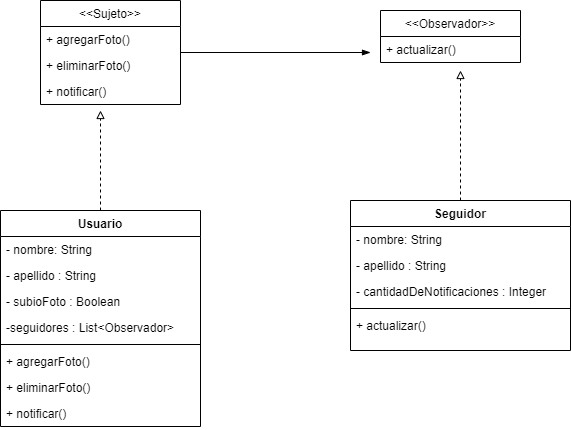

The diagram above was exported from draw.io. Its source (the exported page's mxGraphModel, read from the mxfile embedded in the PNG):
<mxGraphModel dx="748" dy="382" grid="1" gridSize="10" guides="1" tooltips="1" connect="1" arrows="1" fold="1" page="1" pageScale="1" pageWidth="850" pageHeight="1100" math="0" shadow="0">
  <root>
    <mxCell id="0" />
    <mxCell id="1" parent="0" />
    <mxCell id="843SbOohEiWgXdr__JUH-17" style="edgeStyle=orthogonalEdgeStyle;rounded=0;orthogonalLoop=1;jettySize=auto;html=1;endArrow=block;endFill=0;dashed=1;" edge="1" parent="1" source="843SbOohEiWgXdr__JUH-1">
      <mxGeometry relative="1" as="geometry">
        <mxPoint x="160" y="180" as="targetPoint" />
      </mxGeometry>
    </mxCell>
    <mxCell id="843SbOohEiWgXdr__JUH-1" value="Usuario" style="swimlane;fontStyle=1;align=center;verticalAlign=top;childLayout=stackLayout;horizontal=1;startSize=26;horizontalStack=0;resizeParent=1;resizeParentMax=0;resizeLast=0;collapsible=1;marginBottom=0;" vertex="1" parent="1">
      <mxGeometry x="60" y="280" width="200" height="216" as="geometry" />
    </mxCell>
    <mxCell id="843SbOohEiWgXdr__JUH-2" value="- nombre: String" style="text;strokeColor=none;fillColor=none;align=left;verticalAlign=top;spacingLeft=4;spacingRight=4;overflow=hidden;rotatable=0;points=[[0,0.5],[1,0.5]];portConstraint=eastwest;" vertex="1" parent="843SbOohEiWgXdr__JUH-1">
      <mxGeometry y="26" width="200" height="26" as="geometry" />
    </mxCell>
    <mxCell id="843SbOohEiWgXdr__JUH-24" value="- apellido : String" style="text;strokeColor=none;fillColor=none;align=left;verticalAlign=top;spacingLeft=4;spacingRight=4;overflow=hidden;rotatable=0;points=[[0,0.5],[1,0.5]];portConstraint=eastwest;" vertex="1" parent="843SbOohEiWgXdr__JUH-1">
      <mxGeometry y="52" width="200" height="26" as="geometry" />
    </mxCell>
    <mxCell id="843SbOohEiWgXdr__JUH-25" value="- subioFoto : Boolean" style="text;strokeColor=none;fillColor=none;align=left;verticalAlign=top;spacingLeft=4;spacingRight=4;overflow=hidden;rotatable=0;points=[[0,0.5],[1,0.5]];portConstraint=eastwest;" vertex="1" parent="843SbOohEiWgXdr__JUH-1">
      <mxGeometry y="78" width="200" height="26" as="geometry" />
    </mxCell>
    <mxCell id="843SbOohEiWgXdr__JUH-28" value="-seguidores : List&lt;Observador&gt;" style="text;strokeColor=none;fillColor=none;align=left;verticalAlign=top;spacingLeft=4;spacingRight=4;overflow=hidden;rotatable=0;points=[[0,0.5],[1,0.5]];portConstraint=eastwest;" vertex="1" parent="843SbOohEiWgXdr__JUH-1">
      <mxGeometry y="104" width="200" height="26" as="geometry" />
    </mxCell>
    <mxCell id="843SbOohEiWgXdr__JUH-3" value="" style="line;strokeWidth=1;fillColor=none;align=left;verticalAlign=middle;spacingTop=-1;spacingLeft=3;spacingRight=3;rotatable=0;labelPosition=right;points=[];portConstraint=eastwest;" vertex="1" parent="843SbOohEiWgXdr__JUH-1">
      <mxGeometry y="130" width="200" height="8" as="geometry" />
    </mxCell>
    <mxCell id="843SbOohEiWgXdr__JUH-21" value="+ agregarFoto() " style="text;strokeColor=none;fillColor=none;align=left;verticalAlign=top;spacingLeft=4;spacingRight=4;overflow=hidden;rotatable=0;points=[[0,0.5],[1,0.5]];portConstraint=eastwest;" vertex="1" parent="843SbOohEiWgXdr__JUH-1">
      <mxGeometry y="138" width="200" height="26" as="geometry" />
    </mxCell>
    <mxCell id="843SbOohEiWgXdr__JUH-22" value="+ eliminarFoto()" style="text;strokeColor=none;fillColor=none;align=left;verticalAlign=top;spacingLeft=4;spacingRight=4;overflow=hidden;rotatable=0;points=[[0,0.5],[1,0.5]];portConstraint=eastwest;" vertex="1" parent="843SbOohEiWgXdr__JUH-1">
      <mxGeometry y="164" width="200" height="26" as="geometry" />
    </mxCell>
    <mxCell id="843SbOohEiWgXdr__JUH-23" value="+ notificar()" style="text;strokeColor=none;fillColor=none;align=left;verticalAlign=top;spacingLeft=4;spacingRight=4;overflow=hidden;rotatable=0;points=[[0,0.5],[1,0.5]];portConstraint=eastwest;" vertex="1" parent="843SbOohEiWgXdr__JUH-1">
      <mxGeometry y="190" width="200" height="26" as="geometry" />
    </mxCell>
    <mxCell id="843SbOohEiWgXdr__JUH-18" style="edgeStyle=orthogonalEdgeStyle;rounded=0;orthogonalLoop=1;jettySize=auto;html=1;dashed=1;endArrow=block;endFill=0;" edge="1" parent="1" source="843SbOohEiWgXdr__JUH-5">
      <mxGeometry relative="1" as="geometry">
        <mxPoint x="520" y="140" as="targetPoint" />
      </mxGeometry>
    </mxCell>
    <mxCell id="843SbOohEiWgXdr__JUH-5" value="Seguidor" style="swimlane;fontStyle=1;align=center;verticalAlign=top;childLayout=stackLayout;horizontal=1;startSize=26;horizontalStack=0;resizeParent=1;resizeParentMax=0;resizeLast=0;collapsible=1;marginBottom=0;" vertex="1" parent="1">
      <mxGeometry x="410" y="270" width="220" height="150" as="geometry" />
    </mxCell>
    <mxCell id="843SbOohEiWgXdr__JUH-26" value="- nombre: String" style="text;strokeColor=none;fillColor=none;align=left;verticalAlign=top;spacingLeft=4;spacingRight=4;overflow=hidden;rotatable=0;points=[[0,0.5],[1,0.5]];portConstraint=eastwest;" vertex="1" parent="843SbOohEiWgXdr__JUH-5">
      <mxGeometry y="26" width="220" height="26" as="geometry" />
    </mxCell>
    <mxCell id="843SbOohEiWgXdr__JUH-27" value="- apellido : String" style="text;strokeColor=none;fillColor=none;align=left;verticalAlign=top;spacingLeft=4;spacingRight=4;overflow=hidden;rotatable=0;points=[[0,0.5],[1,0.5]];portConstraint=eastwest;" vertex="1" parent="843SbOohEiWgXdr__JUH-5">
      <mxGeometry y="52" width="220" height="26" as="geometry" />
    </mxCell>
    <mxCell id="843SbOohEiWgXdr__JUH-6" value="- cantidadDeNotificaciones : Integer&#10;" style="text;strokeColor=none;fillColor=none;align=left;verticalAlign=top;spacingLeft=4;spacingRight=4;overflow=hidden;rotatable=0;points=[[0,0.5],[1,0.5]];portConstraint=eastwest;" vertex="1" parent="843SbOohEiWgXdr__JUH-5">
      <mxGeometry y="78" width="220" height="26" as="geometry" />
    </mxCell>
    <mxCell id="843SbOohEiWgXdr__JUH-7" value="" style="line;strokeWidth=1;fillColor=none;align=left;verticalAlign=middle;spacingTop=-1;spacingLeft=3;spacingRight=3;rotatable=0;labelPosition=right;points=[];portConstraint=eastwest;" vertex="1" parent="843SbOohEiWgXdr__JUH-5">
      <mxGeometry y="104" width="220" height="8" as="geometry" />
    </mxCell>
    <mxCell id="843SbOohEiWgXdr__JUH-8" value="+ actualizar()" style="text;strokeColor=none;fillColor=none;align=left;verticalAlign=top;spacingLeft=4;spacingRight=4;overflow=hidden;rotatable=0;points=[[0,0.5],[1,0.5]];portConstraint=eastwest;" vertex="1" parent="843SbOohEiWgXdr__JUH-5">
      <mxGeometry y="112" width="220" height="38" as="geometry" />
    </mxCell>
    <mxCell id="843SbOohEiWgXdr__JUH-9" value="&lt;&lt;Observador&gt;&gt;" style="swimlane;fontStyle=0;childLayout=stackLayout;horizontal=1;startSize=26;fillColor=none;horizontalStack=0;resizeParent=1;resizeParentMax=0;resizeLast=0;collapsible=1;marginBottom=0;" vertex="1" parent="1">
      <mxGeometry x="440" y="80" width="140" height="52" as="geometry" />
    </mxCell>
    <mxCell id="843SbOohEiWgXdr__JUH-10" value="+ actualizar()" style="text;strokeColor=none;fillColor=none;align=left;verticalAlign=top;spacingLeft=4;spacingRight=4;overflow=hidden;rotatable=0;points=[[0,0.5],[1,0.5]];portConstraint=eastwest;" vertex="1" parent="843SbOohEiWgXdr__JUH-9">
      <mxGeometry y="26" width="140" height="26" as="geometry" />
    </mxCell>
    <mxCell id="843SbOohEiWgXdr__JUH-29" style="edgeStyle=orthogonalEdgeStyle;rounded=0;orthogonalLoop=1;jettySize=auto;html=1;endArrow=blockThin;endFill=1;" edge="1" parent="1" source="843SbOohEiWgXdr__JUH-13">
      <mxGeometry relative="1" as="geometry">
        <mxPoint x="430" y="122" as="targetPoint" />
      </mxGeometry>
    </mxCell>
    <mxCell id="843SbOohEiWgXdr__JUH-13" value="&lt;&lt;Sujeto&gt;&gt;" style="swimlane;fontStyle=0;childLayout=stackLayout;horizontal=1;startSize=26;fillColor=none;horizontalStack=0;resizeParent=1;resizeParentMax=0;resizeLast=0;collapsible=1;marginBottom=0;" vertex="1" parent="1">
      <mxGeometry x="100" y="70" width="140" height="104" as="geometry" />
    </mxCell>
    <mxCell id="843SbOohEiWgXdr__JUH-14" value="+ agregarFoto() " style="text;strokeColor=none;fillColor=none;align=left;verticalAlign=top;spacingLeft=4;spacingRight=4;overflow=hidden;rotatable=0;points=[[0,0.5],[1,0.5]];portConstraint=eastwest;" vertex="1" parent="843SbOohEiWgXdr__JUH-13">
      <mxGeometry y="26" width="140" height="26" as="geometry" />
    </mxCell>
    <mxCell id="843SbOohEiWgXdr__JUH-15" value="+ eliminarFoto()" style="text;strokeColor=none;fillColor=none;align=left;verticalAlign=top;spacingLeft=4;spacingRight=4;overflow=hidden;rotatable=0;points=[[0,0.5],[1,0.5]];portConstraint=eastwest;" vertex="1" parent="843SbOohEiWgXdr__JUH-13">
      <mxGeometry y="52" width="140" height="26" as="geometry" />
    </mxCell>
    <mxCell id="843SbOohEiWgXdr__JUH-16" value="+ notificar()" style="text;strokeColor=none;fillColor=none;align=left;verticalAlign=top;spacingLeft=4;spacingRight=4;overflow=hidden;rotatable=0;points=[[0,0.5],[1,0.5]];portConstraint=eastwest;" vertex="1" parent="843SbOohEiWgXdr__JUH-13">
      <mxGeometry y="78" width="140" height="26" as="geometry" />
    </mxCell>
  </root>
</mxGraphModel>